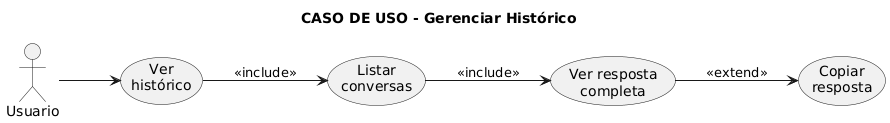

The diagram above was rendered by PlantUML. Its source (embedded in the PNG):
@startuml
title CASO DE USO - Gerenciar Histórico
left to right direction
actor Usuario
usecase "Ver\nhistórico" as VH
usecase "Listar\nconversas" as LC
usecase "Ver resposta\ncompleta" as VRC
usecase "Copiar\nresposta" as CR

Usuario --> VH
VH --> LC : <<include>>
LC --> VRC : <<include>>
VRC --> CR : <<extend>>
@enduml